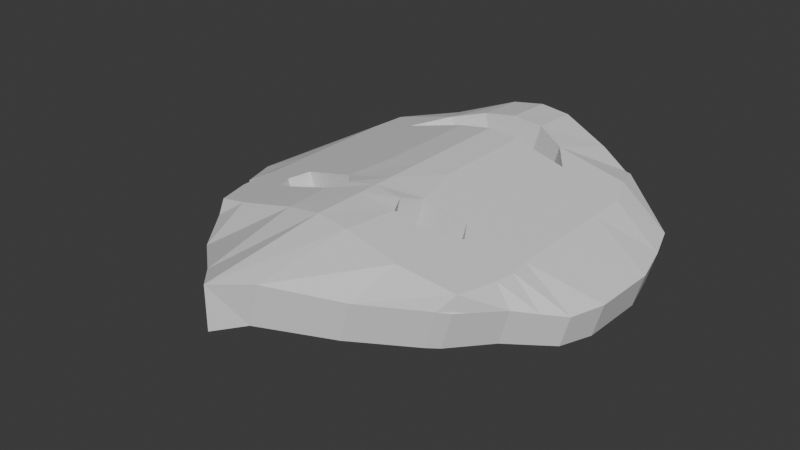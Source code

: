 # Source: WaterMask.blend  (saved by Blender 5.0.119; exported with 4.5.12 LTS)
import bpy
from mathutils import Matrix  # noqa: F401  (used for matrix-valued properties, if any)

bpy.ops.wm.read_factory_settings(use_empty=True)
scene = bpy.context.scene
scene.name = 'Scene'

# ---- collections
col_collection = bpy.data.collections.new('Collection'); scene.collection.children.link(col_collection)

# ---- materials (node trees are filled in below, after node groups)
mat_material = bpy.data.materials.new('Material')
mat_material.alpha_threshold = 0.0
mat_material.use_backface_culling_lightprobe_volume = False
mat_material.roughness = 0.5
mat_material.line_color = (0.0, 0.0, 0.0, 1.0)

# ---- material node trees
mat_material.use_nodes = True; mat_material.node_tree.nodes.clear()
_N = mat_material.node_tree.nodes; _L = mat_material.node_tree.links
n0 = _N.new('ShaderNodeOutputMaterial'); n0.name = 'Material Output'; n0.location = (200, 100)
n1 = _N.new('ShaderNodeBsdfPrincipled'); n1.name = 'Principled BSDF'; n1.location = (-200, 100)
_L.new(n1.outputs[0], n0.inputs[0])
n0.is_active_output = True

# ---- world
world_world = bpy.data.worlds.new('World'); scene.world = world_world
world_world.use_nodes = True; world_world.node_tree.nodes.clear()
_N = world_world.node_tree.nodes; _L = world_world.node_tree.links
n0 = _N.new('ShaderNodeOutputWorld'); n0.name = 'World Output'; n0.location = (200, 100)
n1 = _N.new('ShaderNodeBackground'); n1.name = 'Background'; n1.location = (-200, 100)
n1.inputs[0].default_value = (0.05088, 0.05088, 0.05088, 1.0)
_L.new(n1.outputs[0], n0.inputs[0])
n0.is_active_output = True
world_world.color = (0.05088, 0.05088, 0.05088)
world_world.sun_shadow_jitter_overblur = 0.0

# ---- meshes
me_cube = bpy.data.meshes.new('Cube')
me_cube.from_pydata([(4.544, 10.42, -0.3163), (4.085, 10.42, -1.983), (4.994, -0.636, -0.7851), (4.624, -0.636, -2.132), (-4.872, 10.27, -0.4974), (-4.423, 10.27, -2.144), (-4.878, -0.6513, -0.6863), (-4.476, -0.6513, -2.159), (2.608, 11.0, -1.577), (2.994, -2.867, -0.1744), (2.608, -2.867, -1.577), (3.084, 11.0, 0.1503), (-3.177, 11.0, -1.805), (-3.493, -2.517, -0.6483), (-3.177, -2.517, -1.805), (-3.62, 11.0, -0.1802), (-5.237, 0.9911, -2.366), (5.9, 0.9911, -1.087), (-5.618, 0.9911, -0.9699), (5.543, 0.9911, -2.385), (2.601, 1.023, -1.575), (3.131, 1.023, 0.3533), (-3.177, 0.9911, -1.805), (-3.703, 0.9911, 0.1247), (-5.929, 9.378, -0.7856), (6.454, 8.981, -2.636), (-5.48, 9.378, -2.433), (6.798, 8.981, -1.384), (1.822, 9.086, -1.361), (2.353, 9.086, 0.5675), (-2.077, 9.225, -1.505), (-2.603, 9.225, 0.4246), (-6.429, 8.061, -2.691), (7.207, 7.731, -1.496), (2.608, 8.061, -1.577), (3.139, 8.061, 0.3512), (-3.177, 8.061, -1.805), (-3.703, 8.061, 0.1247), (-6.834, 8.061, -1.206), (6.862, 7.731, -2.748), (-0.003378, -5.578, -1.0), (-0.003378, 11.53, 0.9045), (-0.003378, 11.53, -1.0), (-0.003378, -5.578, 0.5569), (-0.003378, 0.9911, 1.0), (-0.003378, 0.9911, -1.0), (-0.003378, 9.629, -1.0), (-0.003378, 9.629, 1.0), (-0.003378, 8.061, -1.0), (-0.003378, 8.061, 1.0), (-6.449, 2.508, -2.697), (7.106, 2.508, -1.555), (2.608, 2.508, -1.577), (3.139, 2.508, 0.3512), (-3.177, 2.508, -1.805), (-3.703, 2.508, 0.1247), (-6.875, 2.508, -1.134), (6.784, 2.508, -2.726), (-0.003378, 2.508, -1.0), (-0.003378, 2.508, 1.0), (-7.544, 4.078, -1.316), (7.156, 3.809, -2.829), (-7.118, 4.078, -2.879), (7.5, 3.809, -1.577), (2.608, 4.078, -1.577), (3.139, 4.078, 0.3512), (-3.177, 4.078, -1.805), (-3.703, 4.078, 0.1247), (-0.003378, 4.078, -1.0), (-0.003378, 4.078, 1.0), (-7.428, 6.607, -1.368), (7.212, 6.277, -2.844), (-7.023, 6.607, -2.853), (7.556, 6.277, -1.593), (2.608, 6.607, -1.577), (3.139, 6.607, 0.3512), (-3.177, 6.607, -1.805), (-3.703, 6.607, 0.1247), (-0.003378, 6.607, -1.0), (-0.003378, 6.607, 1.0), (-0.7872, 11.53, -1.153), (-1.148, -4.472, 0.1695), (-0.9695, 0.9739, -1.203), (-0.7872, 9.629, -1.153), (-0.7872, 8.061, -1.153), (-0.7872, -4.472, -1.153), (-1.288, 11.53, 0.6841), (-1.496, 0.9739, 0.7265), (-1.313, 9.629, 0.7762), (-1.313, 8.061, 0.7762), (-1.08, 2.25, -1.233), (-1.606, 2.25, 0.6964), (-1.313, 4.078, 0.7762), (-0.7872, 4.078, -1.153), (-0.7872, 6.607, -1.153), (-1.313, 6.607, 0.7762), (0.6365, -4.566, -1.034), (1.134, 11.53, 0.774), (1.43, 0.9954, 0.8215), (1.167, 9.629, 0.894), (1.167, 8.061, 0.894), (0.6365, 11.53, -1.034), (1.056, -4.566, 0.4892), (0.8996, 0.9954, -1.107), (0.6365, 9.629, -1.034), (0.6365, 8.061, -1.034), (1.565, 2.335, 0.7846), (1.034, 2.335, -1.144), (0.6365, 4.078, -1.034), (1.167, 4.078, 0.894), (1.167, 6.607, 0.894), (0.6365, 6.607, -1.034), (6.504, 1.75, -1.332), (3.064, 1.766, -1.702), (3.595, 1.766, 0.2258), (6.167, 1.75, -2.557), (-5.77, 1.75, -2.512), (-3.496, 1.75, -1.892), (-4.022, 1.75, 0.03774), (-6.15, 1.75, -1.115), (-0.003378, 1.75, -1.0), (-0.003378, 1.75, 1.0), (-0.5446, 1.621, -1.087), (-1.071, 1.621, 0.8424), (1.116, 1.663, 0.908), (0.5857, 1.663, -1.02), (-4.589, -0.3787, -2.19), (5.237, -0.2015, -0.861), (2.607, -0.9567, -1.577), (3.138, -0.9567, 0.3516), (-3.177, -0.6694, -1.805), (-3.703, -0.6694, 0.1247), (-4.99, -0.3787, -0.717), (4.869, -0.2015, -2.199), (-0.003378, -0.9168, 1.0), (-0.003378, -0.9168, -1.0), (-0.8174, -0.8493, -1.162), (-1.343, -0.8493, 0.768), (1.211, -0.9616, 0.8819), (0.6802, -0.9616, -1.046), (-4.307, 10.34, -2.113), (-4.767, -0.8254, -0.6128), (-4.355, -0.8254, -2.126), (-4.75, 10.34, -0.4881), (-4.971, 0.9911, -2.294), (-5.497, 0.9911, -0.3641), (-5.274, 9.364, -0.3033), (-4.748, 9.364, -2.233), (-5.497, 8.061, -0.3641), (-4.971, 8.061, -2.294), (-5.497, 2.508, -0.3641), (-4.971, 2.508, -2.294), (-4.971, 4.078, -2.294), (-5.497, 4.078, -0.3641), (-5.497, 6.607, -0.3641), (-4.971, 6.607, -2.294), (-5.526, 1.75, -0.3723), (-5.0, 1.75, -2.302), (-4.457, -0.4058, -2.154), (-4.983, -0.4058, -0.2242), (4.306, -1.037, -2.044), (4.306, 10.5, -0.3149), (3.864, 10.5, -1.923), (4.688, -1.037, -0.6553), (5.374, 0.9959, -0.264), (4.843, 0.9959, -2.192), (4.38, 9.277, -2.065), (4.91, 9.277, -0.1364), (4.845, 8.061, -2.193), (5.375, 8.061, -0.2643), (4.845, 2.508, -2.193), (5.375, 2.508, -0.2643), (5.375, 4.078, -0.2643), (4.845, 4.078, -2.193), (4.845, 6.607, -2.193), (5.375, 6.607, -0.2643), (4.913, 1.752, -2.211), (5.444, 1.752, -0.2831), (5.059, -0.5101, -0.1772), (4.528, -0.5101, -2.105)], [], [(159, 132, 6, 141), (142, 141, 6, 7), (26, 24, 4, 5), (179, 133, 3, 160), (133, 127, 2, 3), (162, 161, 0, 1), (101, 97, 11, 8), (139, 128, 10, 96), (160, 163, 9, 10), (178, 129, 9, 163), (158, 130, 14, 142), (140, 143, 15, 12), (85, 81, 13, 14), (137, 131, 13, 81), (123, 91, 90, 122), (157, 117, 22, 144), (177, 114, 21, 164), (124, 98, 103, 125), (115, 112, 17, 19), (176, 115, 19, 165), (126, 132, 18, 16), (156, 119, 18, 145), (143, 4, 24, 146), (162, 1, 25, 166), (1, 0, 27, 25), (101, 8, 28, 104), (161, 11, 29, 167), (140, 12, 30, 147), (86, 15, 31, 88), (32, 38, 24, 26), (72, 70, 38, 32), (146, 24, 38, 148), (166, 25, 39, 168), (25, 27, 33, 39), (99, 47, 46, 104), (167, 29, 35, 169), (147, 30, 36, 149), (29, 99, 104, 28), (35, 29, 28, 34), (100, 35, 34, 105), (97, 41, 47, 99), (80, 42, 46, 83), (122, 120, 45, 82), (124, 121, 44, 98), (138, 134, 43, 102), (96, 102, 43, 40), (136, 135, 40, 85), (80, 86, 41, 42), (109, 69, 59, 106), (93, 68, 58, 90), (116, 119, 56, 50), (153, 60, 56, 150), (173, 61, 57, 170), (61, 63, 51, 57), (108, 64, 52, 107), (172, 65, 53, 171), (152, 66, 54, 151), (92, 67, 55, 91), (95, 77, 67, 92), (155, 76, 66, 152), (175, 75, 65, 172), (111, 74, 64, 108), (71, 73, 63, 61), (174, 71, 61, 173), (154, 70, 60, 153), (94, 78, 68, 93), (110, 79, 69, 109), (50, 56, 60, 62), (100, 49, 79, 110), (84, 48, 78, 94), (148, 38, 70, 154), (168, 39, 71, 174), (39, 33, 73, 71), (105, 34, 74, 111), (169, 35, 75, 175), (149, 36, 76, 155), (89, 37, 77, 95), (62, 60, 70, 72), (49, 89, 95, 79), (36, 84, 94, 76), (76, 94, 93, 66), (79, 95, 92, 69), (69, 92, 91, 59), (66, 93, 90, 54), (12, 15, 86, 80), (130, 136, 85, 14), (23, 87, 82, 22), (12, 80, 83, 30), (49, 100, 105, 48), (89, 49, 48, 84), (41, 86, 88, 47), (121, 123, 87, 44), (134, 137, 81, 43), (40, 43, 81, 85), (48, 105, 111, 78), (35, 100, 110, 75), (75, 110, 109, 65), (78, 111, 108, 68), (68, 108, 107, 58), (65, 109, 106, 53), (10, 9, 102, 96), (129, 138, 102, 9), (53, 106, 107, 52), (11, 97, 99, 29), (37, 89, 84, 36), (31, 37, 36, 30), (42, 101, 104, 46), (120, 125, 103, 45), (135, 139, 96, 40), (42, 41, 97, 101), (98, 21, 20, 103), (114, 53, 52, 113), (91, 55, 54, 90), (118, 23, 22, 117), (47, 88, 83, 46), (88, 31, 30, 83), (21, 114, 113, 20), (170, 57, 115, 176), (57, 51, 112, 115), (171, 53, 114, 177), (55, 118, 117, 54), (16, 18, 119, 116), (150, 56, 119, 156), (151, 54, 117, 157), (58, 107, 125, 120), (59, 91, 123, 121), (106, 59, 121, 124), (90, 58, 120, 122), (106, 124, 125, 107), (87, 123, 122, 82), (45, 103, 139, 135), (21, 98, 138, 129), (44, 87, 137, 134), (22, 82, 136, 130), (82, 45, 135, 136), (98, 44, 134, 138), (7, 6, 132, 126), (87, 23, 131, 137), (144, 22, 130, 158), (164, 21, 129, 178), (103, 20, 128, 139), (19, 17, 127, 133), (165, 19, 133, 179), (145, 18, 132, 159), (23, 145, 159, 131), (16, 144, 158, 126), (50, 151, 157, 116), (55, 150, 156, 118), (32, 149, 155, 72), (37, 148, 154, 77), (77, 154, 153, 67), (72, 155, 152, 62), (62, 152, 151, 50), (67, 153, 150, 55), (26, 147, 149, 32), (31, 146, 148, 37), (5, 140, 147, 26), (15, 143, 146, 31), (118, 156, 145, 23), (116, 157, 144, 16), (5, 4, 143, 140), (126, 158, 142, 7), (14, 13, 141, 142), (131, 159, 141, 13), (20, 165, 179, 128), (17, 164, 178, 127), (51, 171, 177, 112), (52, 170, 176, 113), (33, 169, 175, 73), (34, 168, 174, 74), (74, 174, 173, 64), (73, 175, 172, 63), (63, 172, 171, 51), (64, 173, 170, 52), (27, 167, 169, 33), (28, 166, 168, 34), (0, 161, 167, 27), (8, 162, 166, 28), (113, 176, 165, 20), (112, 177, 164, 17), (127, 178, 163, 2), (3, 2, 163, 160), (8, 11, 161, 162), (128, 179, 160, 10)])
_uv = me_cube.uv_layers.new(name='UVMap')
_uv.uv.foreach_set('vector', [0.8707, 0.7431, 0.875, 0.7431, 0.875, 0.75, 0.8707, 0.75, 0.375, 0.9957, 0.625, 0.9957, 0.625, 1.0, 0.375, 1.0, 0.375, 0.2214, 0.625, 0.2214, 0.625, 0.25, 0.375, 0.25, 0.3657, 0.7431, 0.375, 0.7431, 0.375, 0.75, 0.3657, 0.75, 0.375, 0.7431, 0.625, 0.7431, 0.625, 0.75, 0.375, 0.75, 0.375, 0.4907, 0.625, 0.4907, 0.625, 0.5, 0.375, 0.5, 0.375, 0.3915, 0.625, 0.3915, 0.625, 0.438, 0.375, 0.438, 0.2665, 0.7431, 0.313, 0.7431, 0.313, 0.75, 0.2665, 0.75, 0.375, 0.7593, 0.625, 0.7593, 0.625, 0.812, 0.375, 0.812, 0.6343, 0.7431, 0.687, 0.7431, 0.687, 0.75, 0.6343, 0.75, 0.1293, 0.7431, 0.1716, 0.7431, 0.1716, 0.75, 0.1293, 0.75, 0.375, 0.2543, 0.625, 0.2543, 0.625, 0.2966, 0.375, 0.2966, 0.375, 0.897, 0.625, 0.897, 0.625, 0.9534, 0.375, 0.9534, 0.772, 0.7431, 0.8284, 0.7431, 0.8284, 0.75, 0.772, 0.75, 0.772, 0.6927, 0.772, 0.6769, 0.228, 0.6769, 0.228, 0.6927, 0.1293, 0.6927, 0.1716, 0.6927, 0.1716, 0.7085, 0.1293, 0.7085, 0.6343, 0.6927, 0.687, 0.6927, 0.687, 0.7085, 0.6343, 0.7085, 0.7335, 0.6927, 0.7335, 0.7085, 0.2665, 0.7085, 0.2665, 0.6927, 0.375, 0.6927, 0.625, 0.6927, 0.625, 0.7085, 0.375, 0.7085, 0.3657, 0.6927, 0.375, 0.6927, 0.375, 0.7085, 0.3657, 0.7085, 0.375, 0.006887, 0.625, 0.006887, 0.625, 0.04148, 0.375, 0.04148, 0.8707, 0.6927, 0.875, 0.6927, 0.875, 0.7085, 0.8707, 0.7085, 0.8707, 0.5, 0.875, 0.5, 0.875, 0.5286, 0.8707, 0.5286, 0.3657, 0.5, 0.375, 0.5, 0.375, 0.5286, 0.3657, 0.5286, 0.375, 0.5, 0.625, 0.5, 0.625, 0.5286, 0.375, 0.5286, 0.2665, 0.5, 0.313, 0.5, 0.313, 0.5286, 0.2665, 0.5286, 0.6343, 0.5, 0.687, 0.5, 0.687, 0.5286, 0.6343, 0.5286, 0.1293, 0.5, 0.1716, 0.5, 0.1716, 0.5286, 0.1293, 0.5286, 0.772, 0.5, 0.8284, 0.5, 0.8284, 0.5286, 0.772, 0.5286, 0.375, 0.1888, 0.625, 0.1888, 0.625, 0.2214, 0.375, 0.2214, 0.375, 0.1585, 0.625, 0.1585, 0.625, 0.1888, 0.375, 0.1888, 0.8707, 0.5286, 0.875, 0.5286, 0.875, 0.5612, 0.8707, 0.5612, 0.3657, 0.5286, 0.375, 0.5286, 0.375, 0.5612, 0.3657, 0.5612, 0.375, 0.5286, 0.625, 0.5286, 0.625, 0.5612, 0.375, 0.5612, 0.7335, 0.5286, 0.7511, 0.5286, 0.2489, 0.5286, 0.2665, 0.5286, 0.6343, 0.5286, 0.687, 0.5286, 0.687, 0.5612, 0.6343, 0.5612, 0.1293, 0.5286, 0.1716, 0.5286, 0.1716, 0.5612, 0.1293, 0.5612, 0.687, 0.5286, 0.7335, 0.5286, 0.2665, 0.5286, 0.313, 0.5286, 0.687, 0.5612, 0.687, 0.5286, 0.313, 0.5286, 0.313, 0.5612, 0.7335, 0.5612, 0.687, 0.5612, 0.313, 0.5612, 0.2665, 0.5612, 0.7335, 0.5, 0.7511, 0.5, 0.7511, 0.5286, 0.7335, 0.5286, 0.228, 0.5, 0.2489, 0.5, 0.2489, 0.5286, 0.228, 0.5286, 0.228, 0.6927, 0.2489, 0.6927, 0.2489, 0.7085, 0.228, 0.7085, 0.7335, 0.6927, 0.7511, 0.6927, 0.7511, 0.7085, 0.7335, 0.7085, 0.7335, 0.7431, 0.7511, 0.7431, 0.7511, 0.75, 0.7335, 0.75, 0.375, 0.8585, 0.625, 0.8585, 0.625, 0.8761, 0.375, 0.8761, 0.228, 0.7431, 0.2489, 0.7431, 0.2489, 0.75, 0.228, 0.75, 0.375, 0.353, 0.625, 0.353, 0.625, 0.3739, 0.375, 0.3739, 0.7335, 0.6442, 0.7511, 0.6442, 0.7511, 0.6769, 0.7335, 0.6769, 0.228, 0.6442, 0.2489, 0.6442, 0.2489, 0.6769, 0.228, 0.6769, 0.375, 0.05729, 0.625, 0.05729, 0.625, 0.07309, 0.375, 0.07309, 0.8707, 0.6442, 0.875, 0.6442, 0.875, 0.6769, 0.8707, 0.6769, 0.3657, 0.6442, 0.375, 0.6442, 0.375, 0.6769, 0.3657, 0.6769, 0.375, 0.6442, 0.625, 0.6442, 0.625, 0.6769, 0.375, 0.6769, 0.2665, 0.6442, 0.313, 0.6442, 0.313, 0.6769, 0.2665, 0.6769, 0.6343, 0.6442, 0.687, 0.6442, 0.687, 0.6769, 0.6343, 0.6769, 0.1293, 0.6442, 0.1716, 0.6442, 0.1716, 0.6769, 0.1293, 0.6769, 0.772, 0.6442, 0.8284, 0.6442, 0.8284, 0.6769, 0.772, 0.6769, 0.772, 0.5915, 0.8284, 0.5915, 0.8284, 0.6442, 0.772, 0.6442, 0.1293, 0.5915, 0.1716, 0.5915, 0.1716, 0.6442, 0.1293, 0.6442, 0.6343, 0.5915, 0.687, 0.5915, 0.687, 0.6442, 0.6343, 0.6442, 0.2665, 0.5915, 0.313, 0.5915, 0.313, 0.6442, 0.2665, 0.6442, 0.375, 0.5915, 0.625, 0.5915, 0.625, 0.6442, 0.375, 0.6442, 0.3657, 0.5915, 0.375, 0.5915, 0.375, 0.6442, 0.3657, 0.6442, 0.8707, 0.5915, 0.875, 0.5915, 0.875, 0.6442, 0.8707, 0.6442, 0.228, 0.5915, 0.2489, 0.5915, 0.2489, 0.6442, 0.228, 0.6442, 0.7335, 0.5915, 0.7511, 0.5915, 0.7511, 0.6442, 0.7335, 0.6442, 0.375, 0.07309, 0.625, 0.07309, 0.625, 0.1058, 0.375, 0.1058, 0.7335, 0.5612, 0.7511, 0.5612, 0.7511, 0.5915, 0.7335, 0.5915, 0.228, 0.5612, 0.2489, 0.5612, 0.2489, 0.5915, 0.228, 0.5915, 0.8707, 0.5612, 0.875, 0.5612, 0.875, 0.5915, 0.8707, 0.5915, 0.3657, 0.5612, 0.375, 0.5612, 0.375, 0.5915, 0.3657, 0.5915, 0.375, 0.5612, 0.625, 0.5612, 0.625, 0.5915, 0.375, 0.5915, 0.2665, 0.5612, 0.313, 0.5612, 0.313, 0.5915, 0.2665, 0.5915, 0.6343, 0.5612, 0.687, 0.5612, 0.687, 0.5915, 0.6343, 0.5915, 0.1293, 0.5612, 0.1716, 0.5612, 0.1716, 0.5915, 0.1293, 0.5915, 0.772, 0.5612, 0.8284, 0.5612, 0.8284, 0.5915, 0.772, 0.5915, 0.375, 0.1058, 0.625, 0.1058, 0.625, 0.1585, 0.375, 0.1585, 0.7511, 0.5612, 0.772, 0.5612, 0.772, 0.5915, 0.7511, 0.5915, 0.1716, 0.5612, 0.228, 0.5612, 0.228, 0.5915, 0.1716, 0.5915, 0.1716, 0.5915, 0.228, 0.5915, 0.228, 0.6442, 0.1716, 0.6442, 0.7511, 0.5915, 0.772, 0.5915, 0.772, 0.6442, 0.7511, 0.6442, 0.7511, 0.6442, 0.772, 0.6442, 0.772, 0.6769, 0.7511, 0.6769, 0.1716, 0.6442, 0.228, 0.6442, 0.228, 0.6769, 0.1716, 0.6769, 0.375, 0.2966, 0.625, 0.2966, 0.625, 0.353, 0.375, 0.353, 0.1716, 0.7431, 0.228, 0.7431, 0.228, 0.75, 0.1716, 0.75, 0.8284, 0.7085, 0.772, 0.7085, 0.228, 0.7085, 0.1716, 0.7085, 0.1716, 0.5, 0.228, 0.5, 0.228, 0.5286, 0.1716, 0.5286, 0.7511, 0.5612, 0.7335, 0.5612, 0.2665, 0.5612, 0.2489, 0.5612, 0.772, 0.5612, 0.7511, 0.5612, 0.2489, 0.5612, 0.228, 0.5612, 0.7511, 0.5, 0.772, 0.5, 0.772, 0.5286, 0.7511, 0.5286, 0.7511, 0.6927, 0.772, 0.6927, 0.772, 0.7085, 0.7511, 0.7085, 0.7511, 0.7431, 0.772, 0.7431, 0.772, 0.75, 0.7511, 0.75, 0.375, 0.8761, 0.625, 0.8761, 0.625, 0.897, 0.375, 0.897, 0.2489, 0.5612, 0.2665, 0.5612, 0.2665, 0.5915, 0.2489, 0.5915, 0.687, 0.5612, 0.7335, 0.5612, 0.7335, 0.5915, 0.687, 0.5915, 0.687, 0.5915, 0.7335, 0.5915, 0.7335, 0.6442, 0.687, 0.6442, 0.2489, 0.5915, 0.2665, 0.5915, 0.2665, 0.6442, 0.2489, 0.6442, 0.2489, 0.6442, 0.2665, 0.6442, 0.2665, 0.6769, 0.2489, 0.6769, 0.687, 0.6442, 0.7335, 0.6442, 0.7335, 0.6769, 0.687, 0.6769, 0.375, 0.812, 0.625, 0.812, 0.625, 0.8585, 0.375, 0.8585, 0.687, 0.7431, 0.7335, 0.7431, 0.7335, 0.75, 0.687, 0.75, 0.687, 0.6769, 0.7335, 0.6769, 0.2665, 0.6769, 0.313, 0.6769, 0.687, 0.5, 0.7335, 0.5, 0.7335, 0.5286, 0.687, 0.5286, 0.8284, 0.5612, 0.772, 0.5612, 0.228, 0.5612, 0.1716, 0.5612, 0.8284, 0.5286, 0.8284, 0.5612, 0.1716, 0.5612, 0.1716, 0.5286, 0.2489, 0.5, 0.2665, 0.5, 0.2665, 0.5286, 0.2489, 0.5286, 0.2489, 0.6927, 0.2665, 0.6927, 0.2665, 0.7085, 0.2489, 0.7085, 0.2489, 0.7431, 0.2665, 0.7431, 0.2665, 0.75, 0.2489, 0.75, 0.375, 0.3739, 0.625, 0.3739, 0.625, 0.3915, 0.375, 0.3915, 0.7335, 0.7085, 0.687, 0.7085, 0.313, 0.7085, 0.2665, 0.7085, 0.687, 0.6927, 0.687, 0.6769, 0.313, 0.6769, 0.313, 0.6927, 0.772, 0.6769, 0.8284, 0.6769, 0.1716, 0.6769, 0.228, 0.6769, 0.8284, 0.6927, 0.8284, 0.7085, 0.1716, 0.7085, 0.1716, 0.6927, 0.7511, 0.5286, 0.772, 0.5286, 0.228, 0.5286, 0.2489, 0.5286, 0.772, 0.5286, 0.8284, 0.5286, 0.1716, 0.5286, 0.228, 0.5286, 0.687, 0.7085, 0.687, 0.6927, 0.313, 0.6927, 0.313, 0.7085, 0.3657, 0.6769, 0.375, 0.6769, 0.375, 0.6927, 0.3657, 0.6927, 0.375, 0.6769, 0.625, 0.6769, 0.625, 0.6927, 0.375, 0.6927, 0.6343, 0.6769, 0.687, 0.6769, 0.687, 0.6927, 0.6343, 0.6927, 0.8284, 0.6769, 0.8284, 0.6927, 0.1716, 0.6927, 0.1716, 0.6769, 0.375, 0.04148, 0.625, 0.04148, 0.625, 0.05729, 0.375, 0.05729, 0.8707, 0.6769, 0.875, 0.6769, 0.875, 0.6927, 0.8707, 0.6927, 0.1293, 0.6769, 0.1716, 0.6769, 0.1716, 0.6927, 0.1293, 0.6927, 0.2489, 0.6769, 0.2665, 0.6769, 0.2665, 0.6927, 0.2489, 0.6927, 0.7511, 0.6769, 0.772, 0.6769, 0.772, 0.6927, 0.7511, 0.6927, 0.7335, 0.6769, 0.7511, 0.6769, 0.7511, 0.6927, 0.7335, 0.6927, 0.228, 0.6769, 0.2489, 0.6769, 0.2489, 0.6927, 0.228, 0.6927, 0.7335, 0.6769, 0.7335, 0.6927, 0.2665, 0.6927, 0.2665, 0.6769, 0.772, 0.7085, 0.772, 0.6927, 0.228, 0.6927, 0.228, 0.7085, 0.2489, 0.7085, 0.2665, 0.7085, 0.2665, 0.7431, 0.2489, 0.7431, 0.687, 0.7085, 0.7335, 0.7085, 0.7335, 0.7431, 0.687, 0.7431, 0.7511, 0.7085, 0.772, 0.7085, 0.772, 0.7431, 0.7511, 0.7431, 0.1716, 0.7085, 0.228, 0.7085, 0.228, 0.7431, 0.1716, 0.7431, 0.228, 0.7085, 0.2489, 0.7085, 0.2489, 0.7431, 0.228, 0.7431, 0.7335, 0.7085, 0.7511, 0.7085, 0.7511, 0.7431, 0.7335, 0.7431, 0.375, 0.0, 0.625, 0.0, 0.625, 0.006887, 0.375, 0.006887, 0.772, 0.7085, 0.8284, 0.7085, 0.8284, 0.7431, 0.772, 0.7431, 0.1293, 0.7085, 0.1716, 0.7085, 0.1716, 0.7431, 0.1293, 0.7431, 0.6343, 0.7085, 0.687, 0.7085, 0.687, 0.7431, 0.6343, 0.7431, 0.2665, 0.7085, 0.313, 0.7085, 0.313, 0.7431, 0.2665, 0.7431, 0.375, 0.7085, 0.625, 0.7085, 0.625, 0.7431, 0.375, 0.7431, 0.3657, 0.7085, 0.375, 0.7085, 0.375, 0.7431, 0.3657, 0.7431, 0.8707, 0.7085, 0.875, 0.7085, 0.875, 0.7431, 0.8707, 0.7431, 0.8284, 0.7085, 0.8707, 0.7085, 0.8707, 0.7431, 0.8284, 0.7431, 0.125, 0.7085, 0.1293, 0.7085, 0.1293, 0.7431, 0.125, 0.7431, 0.125, 0.6769, 0.1293, 0.6769, 0.1293, 0.6927, 0.125, 0.6927, 0.8284, 0.6769, 0.8707, 0.6769, 0.8707, 0.6927, 0.8284, 0.6927, 0.125, 0.5612, 0.1293, 0.5612, 0.1293, 0.5915, 0.125, 0.5915, 0.8284, 0.5612, 0.8707, 0.5612, 0.8707, 0.5915, 0.8284, 0.5915, 0.8284, 0.5915, 0.8707, 0.5915, 0.8707, 0.6442, 0.8284, 0.6442, 0.125, 0.5915, 0.1293, 0.5915, 0.1293, 0.6442, 0.125, 0.6442, 0.125, 0.6442, 0.1293, 0.6442, 0.1293, 0.6769, 0.125, 0.6769, 0.8284, 0.6442, 0.8707, 0.6442, 0.8707, 0.6769, 0.8284, 0.6769, 0.125, 0.5286, 0.1293, 0.5286, 0.1293, 0.5612, 0.125, 0.5612, 0.8284, 0.5286, 0.8707, 0.5286, 0.8707, 0.5612, 0.8284, 0.5612, 0.125, 0.5, 0.1293, 0.5, 0.1293, 0.5286, 0.125, 0.5286, 0.8284, 0.5, 0.8707, 0.5, 0.8707, 0.5286, 0.8284, 0.5286, 0.8284, 0.6927, 0.8707, 0.6927, 0.8707, 0.7085, 0.8284, 0.7085, 0.125, 0.6927, 0.1293, 0.6927, 0.1293, 0.7085, 0.125, 0.7085, 0.375, 0.25, 0.625, 0.25, 0.625, 0.2543, 0.375, 0.2543, 0.125, 0.7431, 0.1293, 0.7431, 0.1293, 0.75, 0.125, 0.75, 0.375, 0.9534, 0.625, 0.9534, 0.625, 0.9957, 0.375, 0.9957, 0.8284, 0.7431, 0.8707, 0.7431, 0.8707, 0.75, 0.8284, 0.75, 0.313, 0.7085, 0.3657, 0.7085, 0.3657, 0.7431, 0.313, 0.7431, 0.625, 0.7085, 0.6343, 0.7085, 0.6343, 0.7431, 0.625, 0.7431, 0.625, 0.6769, 0.6343, 0.6769, 0.6343, 0.6927, 0.625, 0.6927, 0.313, 0.6769, 0.3657, 0.6769, 0.3657, 0.6927, 0.313, 0.6927, 0.625, 0.5612, 0.6343, 0.5612, 0.6343, 0.5915, 0.625, 0.5915, 0.313, 0.5612, 0.3657, 0.5612, 0.3657, 0.5915, 0.313, 0.5915, 0.313, 0.5915, 0.3657, 0.5915, 0.3657, 0.6442, 0.313, 0.6442, 0.625, 0.5915, 0.6343, 0.5915, 0.6343, 0.6442, 0.625, 0.6442, 0.625, 0.6442, 0.6343, 0.6442, 0.6343, 0.6769, 0.625, 0.6769, 0.313, 0.6442, 0.3657, 0.6442, 0.3657, 0.6769, 0.313, 0.6769, 0.625, 0.5286, 0.6343, 0.5286, 0.6343, 0.5612, 0.625, 0.5612, 0.313, 0.5286, 0.3657, 0.5286, 0.3657, 0.5612, 0.313, 0.5612, 0.625, 0.5, 0.6343, 0.5, 0.6343, 0.5286, 0.625, 0.5286, 0.313, 0.5, 0.3657, 0.5, 0.3657, 0.5286, 0.313, 0.5286, 0.313, 0.6927, 0.3657, 0.6927, 0.3657, 0.7085, 0.313, 0.7085, 0.625, 0.6927, 0.6343, 0.6927, 0.6343, 0.7085, 0.625, 0.7085, 0.625, 0.7431, 0.6343, 0.7431, 0.6343, 0.75, 0.625, 0.75, 0.375, 0.75, 0.625, 0.75, 0.625, 0.7593, 0.375, 0.7593, 0.375, 0.438, 0.625, 0.438, 0.625, 0.4907, 0.375, 0.4907, 0.313, 0.7431, 0.3657, 0.7431, 0.3657, 0.75, 0.313, 0.75])
me_cube.materials.append(mat_material)
me_cube.use_mirror_vertex_groups = False
me_cube.update()

# ---- objects
ob_cube = bpy.data.objects.new('Cube', me_cube)

# ---- transforms, parenting, visibility, modifiers, constraints
ob_cube.location = (0.0, 0.0, 0.0)
ob_cube.lock_rotations_4d = False
ob_cube.empty_display_type = 'ARROWS'
ob_cube.lineart.crease_threshold = 0.0

# ---- collection membership
col_collection.objects.link(ob_cube)

# ---- scene / render settings (as saved in the file)
scene.frame_start = 1; scene.frame_end = 250; scene.frame_set(1)
scene.render.engine = 'BLENDER_EEVEE_NEXT'
scene.render.bake_bias = 0.0
scene.render.bake_samples = 0
scene.cycles.sampling_pattern = 'TABULATED_SOBOL'
scene.eevee.use_volume_custom_range = False
bpy.context.view_layer.update()

# ---- added for rendering (the .blend has no active camera and no usable light): camera, sun
cam_auto = bpy.data.cameras.new('AutoCamera')
cam_auto.lens = 50.0
cam_auto.sensor_width = 36.0
cam_auto.clip_end = 1000.0
ob_auto_camera = bpy.data.objects.new('AutoCamera', cam_auto)
scene.collection.objects.link(ob_auto_camera)
ob_auto_camera.location = (21.4206, -22.7222, 16.1922)
ob_auto_camera.rotation_euler = (1.09748, -7.21219e-08, 0.694738)
scene.camera = ob_auto_camera
light_auto_sun = bpy.data.lights.new('AutoSun', 'SUN')
light_auto_sun.energy = 3.0
light_auto_sun.angle = 0.0523599
ob_auto_sun = bpy.data.objects.new('AutoSun', light_auto_sun)
scene.collection.objects.link(ob_auto_sun)
ob_auto_sun.rotation_euler = (0.872665, 0.174533, 0.523599)
bpy.context.view_layer.update()
